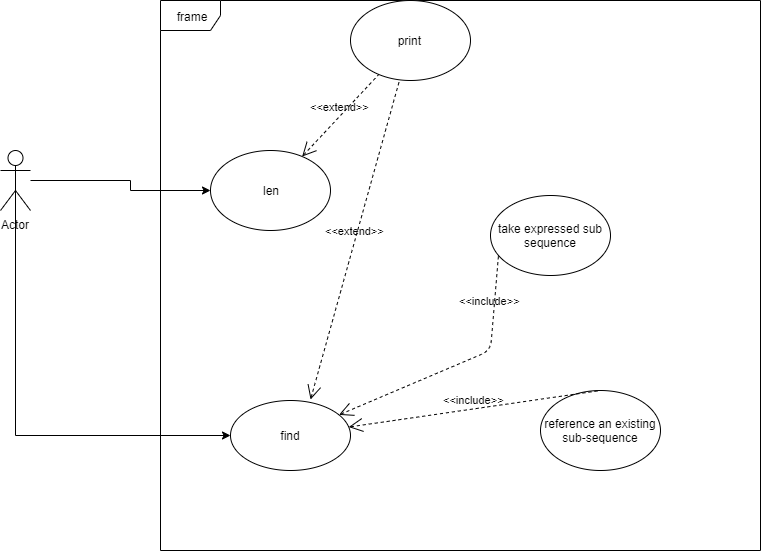

The diagram above was exported from draw.io. Its source (the exported page's mxGraphModel, read from the mxfile embedded in the PNG):
<mxGraphModel dx="854" dy="387" grid="1" gridSize="10" guides="1" tooltips="1" connect="1" arrows="1" fold="1" page="1" pageScale="1" pageWidth="827" pageHeight="1169" math="0" shadow="0">
  <root>
    <mxCell id="0" />
    <mxCell id="1" parent="0" />
    <mxCell id="pePfK83RSkVnHN5ze5R9-1" value="Actor" style="shape=umlActor;verticalLabelPosition=bottom;labelBackgroundColor=#ffffff;verticalAlign=top;html=1;outlineConnect=0;" vertex="1" parent="1">
      <mxGeometry x="50" y="180" width="30" height="60" as="geometry" />
    </mxCell>
    <mxCell id="pePfK83RSkVnHN5ze5R9-2" value="frame" style="shape=umlFrame;whiteSpace=wrap;html=1;" vertex="1" parent="1">
      <mxGeometry x="210" y="30" width="600" height="550" as="geometry" />
    </mxCell>
    <mxCell id="pePfK83RSkVnHN5ze5R9-3" style="edgeStyle=orthogonalEdgeStyle;rounded=0;orthogonalLoop=1;jettySize=auto;html=1;" edge="1" parent="1" target="pePfK83RSkVnHN5ze5R9-4">
      <mxGeometry relative="1" as="geometry">
        <mxPoint x="80" y="210" as="sourcePoint" />
        <Array as="points">
          <mxPoint x="180" y="210" />
          <mxPoint x="180" y="220" />
        </Array>
      </mxGeometry>
    </mxCell>
    <mxCell id="pePfK83RSkVnHN5ze5R9-4" value="len" style="ellipse;whiteSpace=wrap;html=1;" vertex="1" parent="1">
      <mxGeometry x="260" y="180" width="120" height="80" as="geometry" />
    </mxCell>
    <mxCell id="pePfK83RSkVnHN5ze5R9-5" value="take expressed sub sequence" style="ellipse;whiteSpace=wrap;html=1;" vertex="1" parent="1">
      <mxGeometry x="540" y="225" width="120" height="80" as="geometry" />
    </mxCell>
    <mxCell id="pePfK83RSkVnHN5ze5R9-6" value="reference an existing sub-sequence" style="ellipse;whiteSpace=wrap;html=1;" vertex="1" parent="1">
      <mxGeometry x="590" y="420" width="120" height="80" as="geometry" />
    </mxCell>
    <mxCell id="pePfK83RSkVnHN5ze5R9-7" value="find" style="ellipse;whiteSpace=wrap;html=1;" vertex="1" parent="1">
      <mxGeometry x="280" y="430" width="120" height="70" as="geometry" />
    </mxCell>
    <mxCell id="pePfK83RSkVnHN5ze5R9-8" value="print&amp;nbsp;" style="ellipse;whiteSpace=wrap;html=1;" vertex="1" parent="1">
      <mxGeometry x="400" y="30" width="120" height="80" as="geometry" />
    </mxCell>
    <mxCell id="pePfK83RSkVnHN5ze5R9-9" style="edgeStyle=orthogonalEdgeStyle;rounded=0;orthogonalLoop=1;jettySize=auto;html=1;entryX=0;entryY=0.5;entryDx=0;entryDy=0;exitX=0.5;exitY=0.5;exitDx=0;exitDy=0;exitPerimeter=0;" edge="1" parent="1" source="pePfK83RSkVnHN5ze5R9-1" target="pePfK83RSkVnHN5ze5R9-7">
      <mxGeometry relative="1" as="geometry">
        <mxPoint x="90" y="220" as="sourcePoint" />
        <mxPoint x="330" y="150" as="targetPoint" />
        <Array as="points">
          <mxPoint x="65" y="465" />
        </Array>
      </mxGeometry>
    </mxCell>
    <mxCell id="pePfK83RSkVnHN5ze5R9-10" value="&amp;lt;&amp;lt;extend&amp;gt;&amp;gt;" style="edgeStyle=none;html=1;startArrow=open;endArrow=none;startSize=12;verticalAlign=bottom;dashed=1;labelBackgroundColor=none;" edge="1" parent="1" source="pePfK83RSkVnHN5ze5R9-4" target="pePfK83RSkVnHN5ze5R9-8">
      <mxGeometry width="160" relative="1" as="geometry">
        <mxPoint x="50" y="570" as="sourcePoint" />
        <mxPoint x="210" y="570" as="targetPoint" />
      </mxGeometry>
    </mxCell>
    <mxCell id="pePfK83RSkVnHN5ze5R9-11" value="&amp;lt;&amp;lt;extend&amp;gt;&amp;gt;" style="edgeStyle=none;html=1;startArrow=open;endArrow=none;startSize=12;verticalAlign=bottom;dashed=1;labelBackgroundColor=none;exitX=0.667;exitY=-0.014;exitDx=0;exitDy=0;exitPerimeter=0;" edge="1" parent="1" source="pePfK83RSkVnHN5ze5R9-7" target="pePfK83RSkVnHN5ze5R9-8">
      <mxGeometry width="160" relative="1" as="geometry">
        <mxPoint x="360.3037835963321" y="170.47670223202658" as="sourcePoint" />
        <mxPoint x="420" y="110" as="targetPoint" />
      </mxGeometry>
    </mxCell>
    <mxCell id="pePfK83RSkVnHN5ze5R9-13" value="&amp;lt;&amp;lt;include&amp;gt;&amp;gt;" style="edgeStyle=none;html=1;startArrow=open;endArrow=none;startSize=12;verticalAlign=bottom;dashed=1;labelBackgroundColor=none;entryX=0.067;entryY=0.738;entryDx=0;entryDy=0;entryPerimeter=0;" edge="1" parent="1" source="pePfK83RSkVnHN5ze5R9-7" target="pePfK83RSkVnHN5ze5R9-5">
      <mxGeometry x="0.5711" y="4" width="160" relative="1" as="geometry">
        <mxPoint x="390.3037835963321" y="200.47670223202658" as="sourcePoint" />
        <mxPoint x="677" y="99" as="targetPoint" />
        <Array as="points">
          <mxPoint x="540" y="380" />
        </Array>
        <mxPoint as="offset" />
      </mxGeometry>
    </mxCell>
    <mxCell id="pePfK83RSkVnHN5ze5R9-14" value="&amp;lt;&amp;lt;include&amp;gt;&amp;gt;" style="edgeStyle=none;html=1;startArrow=open;endArrow=none;startSize=12;verticalAlign=bottom;dashed=1;labelBackgroundColor=none;entryX=0.5;entryY=0;entryDx=0;entryDy=0;" edge="1" parent="1" source="pePfK83RSkVnHN5ze5R9-7" target="pePfK83RSkVnHN5ze5R9-6">
      <mxGeometry width="160" relative="1" as="geometry">
        <mxPoint x="382.3066048715423" y="207.40386561008518" as="sourcePoint" />
        <mxPoint x="666.0178247122726" y="299.53988989210006" as="targetPoint" />
      </mxGeometry>
    </mxCell>
  </root>
</mxGraphModel>